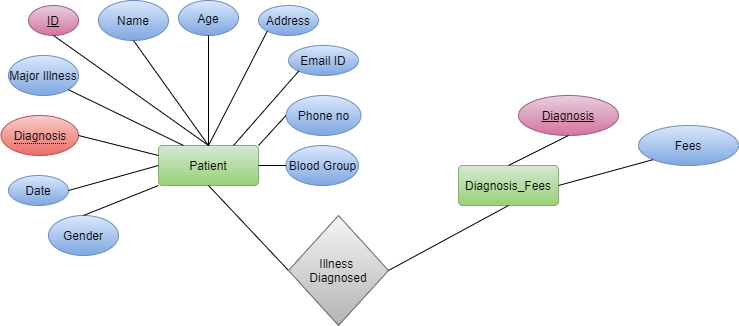

The diagram above was exported from draw.io. Its source (the exported page's mxGraphModel, read from the mxfile embedded in the PNG):
<mxGraphModel dx="1038" dy="556" grid="1" gridSize="10" guides="1" tooltips="1" connect="1" arrows="1" fold="1" page="1" pageScale="1" pageWidth="850" pageHeight="1100" math="0" shadow="0">
  <root>
    <mxCell id="0" />
    <mxCell id="1" parent="0" />
    <mxCell id="mPLBlLT4zMLQ7SXBnAaC-5" value="Patient" style="rounded=1;arcSize=10;whiteSpace=wrap;html=1;align=center;fillColor=#d5e8d4;strokeColor=#82b366;gradientColor=#97d077;" vertex="1" parent="1">
      <mxGeometry x="160" y="170" width="100" height="40" as="geometry" />
    </mxCell>
    <mxCell id="mPLBlLT4zMLQ7SXBnAaC-6" value="ID" style="ellipse;whiteSpace=wrap;html=1;align=center;fontStyle=4;gradientColor=#d5739d;fillColor=#e6d0de;strokeColor=#996185;" vertex="1" parent="1">
      <mxGeometry x="30" y="30" width="50" height="30" as="geometry" />
    </mxCell>
    <mxCell id="mPLBlLT4zMLQ7SXBnAaC-9" value="" style="endArrow=none;html=1;exitX=0.5;exitY=1;exitDx=0;exitDy=0;entryX=0.5;entryY=0;entryDx=0;entryDy=0;" edge="1" parent="1" source="mPLBlLT4zMLQ7SXBnAaC-6" target="mPLBlLT4zMLQ7SXBnAaC-5">
      <mxGeometry width="50" height="50" relative="1" as="geometry">
        <mxPoint x="400" y="290" as="sourcePoint" />
        <mxPoint x="450" y="240" as="targetPoint" />
      </mxGeometry>
    </mxCell>
    <mxCell id="mPLBlLT4zMLQ7SXBnAaC-11" value="Name" style="ellipse;whiteSpace=wrap;html=1;align=center;gradientColor=#7ea6e0;fillColor=#dae8fc;strokeColor=#6c8ebf;" vertex="1" parent="1">
      <mxGeometry x="100" y="25" width="70" height="40" as="geometry" />
    </mxCell>
    <mxCell id="mPLBlLT4zMLQ7SXBnAaC-13" value="" style="endArrow=none;html=1;exitX=0.5;exitY=1;exitDx=0;exitDy=0;entryX=0.5;entryY=0;entryDx=0;entryDy=0;" edge="1" parent="1" source="mPLBlLT4zMLQ7SXBnAaC-11" target="mPLBlLT4zMLQ7SXBnAaC-5">
      <mxGeometry width="50" height="50" relative="1" as="geometry">
        <mxPoint x="400" y="290" as="sourcePoint" />
        <mxPoint x="450" y="240" as="targetPoint" />
      </mxGeometry>
    </mxCell>
    <mxCell id="mPLBlLT4zMLQ7SXBnAaC-15" value="Date" style="ellipse;whiteSpace=wrap;html=1;align=center;gradientColor=#7ea6e0;fillColor=#dae8fc;strokeColor=#6c8ebf;" vertex="1" parent="1">
      <mxGeometry x="10" y="200" width="60" height="30" as="geometry" />
    </mxCell>
    <mxCell id="mPLBlLT4zMLQ7SXBnAaC-16" value="Gender" style="ellipse;whiteSpace=wrap;html=1;align=center;gradientColor=#7ea6e0;fillColor=#dae8fc;strokeColor=#6c8ebf;" vertex="1" parent="1">
      <mxGeometry x="50" y="240" width="70" height="40" as="geometry" />
    </mxCell>
    <mxCell id="mPLBlLT4zMLQ7SXBnAaC-18" value="Major Illness" style="ellipse;whiteSpace=wrap;html=1;align=center;gradientColor=#7ea6e0;fillColor=#dae8fc;strokeColor=#6c8ebf;" vertex="1" parent="1">
      <mxGeometry x="10" y="80" width="70" height="40" as="geometry" />
    </mxCell>
    <mxCell id="mPLBlLT4zMLQ7SXBnAaC-19" value="Blood Group" style="ellipse;whiteSpace=wrap;html=1;align=center;gradientColor=#7ea6e0;fillColor=#dae8fc;strokeColor=#6c8ebf;" vertex="1" parent="1">
      <mxGeometry x="287.5" y="170" width="72.5" height="40" as="geometry" />
    </mxCell>
    <mxCell id="mPLBlLT4zMLQ7SXBnAaC-20" value="Phone no" style="ellipse;whiteSpace=wrap;html=1;align=center;gradientColor=#7ea6e0;fillColor=#dae8fc;strokeColor=#6c8ebf;" vertex="1" parent="1">
      <mxGeometry x="287.5" y="120" width="75" height="40" as="geometry" />
    </mxCell>
    <mxCell id="mPLBlLT4zMLQ7SXBnAaC-21" value="Email ID" style="ellipse;whiteSpace=wrap;html=1;align=center;gradientColor=#7ea6e0;fillColor=#dae8fc;strokeColor=#6c8ebf;" vertex="1" parent="1">
      <mxGeometry x="290" y="70" width="70" height="30" as="geometry" />
    </mxCell>
    <mxCell id="mPLBlLT4zMLQ7SXBnAaC-22" value="Address" style="ellipse;whiteSpace=wrap;html=1;align=center;gradientColor=#7ea6e0;fillColor=#dae8fc;strokeColor=#6c8ebf;" vertex="1" parent="1">
      <mxGeometry x="260" y="30" width="60" height="30" as="geometry" />
    </mxCell>
    <mxCell id="mPLBlLT4zMLQ7SXBnAaC-23" value="Age" style="ellipse;whiteSpace=wrap;html=1;align=center;gradientColor=#7ea6e0;fillColor=#dae8fc;strokeColor=#6c8ebf;" vertex="1" parent="1">
      <mxGeometry x="180" y="25" width="60" height="35" as="geometry" />
    </mxCell>
    <mxCell id="mPLBlLT4zMLQ7SXBnAaC-25" value="&lt;span style=&quot;border-bottom: 1px dotted&quot;&gt;Diagnosis&lt;/span&gt;" style="ellipse;whiteSpace=wrap;html=1;align=center;gradientColor=#ea6b66;fillColor=#f8cecc;strokeColor=#b85450;" vertex="1" parent="1">
      <mxGeometry x="2.5" y="140" width="77.5" height="40" as="geometry" />
    </mxCell>
    <mxCell id="mPLBlLT4zMLQ7SXBnAaC-27" value="" style="endArrow=none;html=1;exitX=0.5;exitY=1;exitDx=0;exitDy=0;entryX=0.5;entryY=0;entryDx=0;entryDy=0;" edge="1" parent="1" source="mPLBlLT4zMLQ7SXBnAaC-23" target="mPLBlLT4zMLQ7SXBnAaC-5">
      <mxGeometry width="50" height="50" relative="1" as="geometry">
        <mxPoint x="400" y="290" as="sourcePoint" />
        <mxPoint x="450" y="240" as="targetPoint" />
      </mxGeometry>
    </mxCell>
    <mxCell id="mPLBlLT4zMLQ7SXBnAaC-28" value="" style="endArrow=none;html=1;exitX=0;exitY=1;exitDx=0;exitDy=0;entryX=0.5;entryY=0;entryDx=0;entryDy=0;" edge="1" parent="1" source="mPLBlLT4zMLQ7SXBnAaC-22" target="mPLBlLT4zMLQ7SXBnAaC-5">
      <mxGeometry width="50" height="50" relative="1" as="geometry">
        <mxPoint x="400" y="290" as="sourcePoint" />
        <mxPoint x="450" y="240" as="targetPoint" />
      </mxGeometry>
    </mxCell>
    <mxCell id="mPLBlLT4zMLQ7SXBnAaC-29" value="" style="endArrow=none;html=1;exitX=0;exitY=1;exitDx=0;exitDy=0;entryX=0.75;entryY=0;entryDx=0;entryDy=0;" edge="1" parent="1" source="mPLBlLT4zMLQ7SXBnAaC-21" target="mPLBlLT4zMLQ7SXBnAaC-5">
      <mxGeometry width="50" height="50" relative="1" as="geometry">
        <mxPoint x="400" y="290" as="sourcePoint" />
        <mxPoint x="450" y="240" as="targetPoint" />
      </mxGeometry>
    </mxCell>
    <mxCell id="mPLBlLT4zMLQ7SXBnAaC-30" value="" style="endArrow=none;html=1;exitX=0;exitY=0.5;exitDx=0;exitDy=0;entryX=1;entryY=0;entryDx=0;entryDy=0;" edge="1" parent="1" source="mPLBlLT4zMLQ7SXBnAaC-20" target="mPLBlLT4zMLQ7SXBnAaC-5">
      <mxGeometry width="50" height="50" relative="1" as="geometry">
        <mxPoint x="400" y="290" as="sourcePoint" />
        <mxPoint x="450" y="240" as="targetPoint" />
      </mxGeometry>
    </mxCell>
    <mxCell id="mPLBlLT4zMLQ7SXBnAaC-32" value="" style="endArrow=none;html=1;exitX=1;exitY=0.5;exitDx=0;exitDy=0;entryX=0;entryY=0.5;entryDx=0;entryDy=0;" edge="1" parent="1" source="mPLBlLT4zMLQ7SXBnAaC-5" target="mPLBlLT4zMLQ7SXBnAaC-19">
      <mxGeometry width="50" height="50" relative="1" as="geometry">
        <mxPoint x="400" y="290" as="sourcePoint" />
        <mxPoint x="450" y="240" as="targetPoint" />
      </mxGeometry>
    </mxCell>
    <mxCell id="mPLBlLT4zMLQ7SXBnAaC-34" value="" style="endArrow=none;html=1;exitX=0.25;exitY=0;exitDx=0;exitDy=0;entryX=1;entryY=1;entryDx=0;entryDy=0;" edge="1" parent="1" source="mPLBlLT4zMLQ7SXBnAaC-5" target="mPLBlLT4zMLQ7SXBnAaC-18">
      <mxGeometry width="50" height="50" relative="1" as="geometry">
        <mxPoint x="400" y="290" as="sourcePoint" />
        <mxPoint x="450" y="240" as="targetPoint" />
      </mxGeometry>
    </mxCell>
    <mxCell id="mPLBlLT4zMLQ7SXBnAaC-35" value="" style="endArrow=none;html=1;exitX=1;exitY=0.5;exitDx=0;exitDy=0;entryX=0;entryY=0.25;entryDx=0;entryDy=0;" edge="1" parent="1" source="mPLBlLT4zMLQ7SXBnAaC-25" target="mPLBlLT4zMLQ7SXBnAaC-5">
      <mxGeometry width="50" height="50" relative="1" as="geometry">
        <mxPoint x="400" y="290" as="sourcePoint" />
        <mxPoint x="450" y="240" as="targetPoint" />
      </mxGeometry>
    </mxCell>
    <mxCell id="mPLBlLT4zMLQ7SXBnAaC-36" value="" style="endArrow=none;html=1;exitX=1;exitY=0.5;exitDx=0;exitDy=0;entryX=0;entryY=0.5;entryDx=0;entryDy=0;" edge="1" parent="1" source="mPLBlLT4zMLQ7SXBnAaC-15" target="mPLBlLT4zMLQ7SXBnAaC-5">
      <mxGeometry width="50" height="50" relative="1" as="geometry">
        <mxPoint x="400" y="290" as="sourcePoint" />
        <mxPoint x="450" y="240" as="targetPoint" />
      </mxGeometry>
    </mxCell>
    <mxCell id="mPLBlLT4zMLQ7SXBnAaC-38" value="" style="endArrow=none;html=1;exitX=0;exitY=1;exitDx=0;exitDy=0;entryX=0.5;entryY=0;entryDx=0;entryDy=0;" edge="1" parent="1" source="mPLBlLT4zMLQ7SXBnAaC-5" target="mPLBlLT4zMLQ7SXBnAaC-16">
      <mxGeometry width="50" height="50" relative="1" as="geometry">
        <mxPoint x="400" y="290" as="sourcePoint" />
        <mxPoint x="450" y="240" as="targetPoint" />
      </mxGeometry>
    </mxCell>
    <mxCell id="mPLBlLT4zMLQ7SXBnAaC-39" value="Diagnosis_Fees" style="rounded=1;arcSize=10;whiteSpace=wrap;html=1;align=center;gradientColor=#97d077;fillColor=#d5e8d4;strokeColor=#82b366;" vertex="1" parent="1">
      <mxGeometry x="460" y="190" width="100" height="40" as="geometry" />
    </mxCell>
    <mxCell id="mPLBlLT4zMLQ7SXBnAaC-40" value="Diagnosis" style="ellipse;whiteSpace=wrap;html=1;align=center;fontStyle=4;gradientColor=#d5739d;fillColor=#e6d0de;strokeColor=#996185;" vertex="1" parent="1">
      <mxGeometry x="520" y="120" width="100" height="40" as="geometry" />
    </mxCell>
    <mxCell id="mPLBlLT4zMLQ7SXBnAaC-42" value="" style="endArrow=none;html=1;exitX=0.5;exitY=1;exitDx=0;exitDy=0;entryX=0.5;entryY=0;entryDx=0;entryDy=0;" edge="1" parent="1" source="mPLBlLT4zMLQ7SXBnAaC-40" target="mPLBlLT4zMLQ7SXBnAaC-39">
      <mxGeometry width="50" height="50" relative="1" as="geometry">
        <mxPoint x="350" y="90" as="sourcePoint" />
        <mxPoint x="400" y="40" as="targetPoint" />
      </mxGeometry>
    </mxCell>
    <mxCell id="mPLBlLT4zMLQ7SXBnAaC-43" value="Fees" style="ellipse;whiteSpace=wrap;html=1;align=center;gradientColor=#7ea6e0;fillColor=#dae8fc;strokeColor=#6c8ebf;" vertex="1" parent="1">
      <mxGeometry x="640" y="150" width="100" height="40" as="geometry" />
    </mxCell>
    <mxCell id="mPLBlLT4zMLQ7SXBnAaC-45" value="" style="endArrow=none;html=1;exitX=0;exitY=1;exitDx=0;exitDy=0;entryX=1;entryY=0.5;entryDx=0;entryDy=0;" edge="1" parent="1" source="mPLBlLT4zMLQ7SXBnAaC-43" target="mPLBlLT4zMLQ7SXBnAaC-39">
      <mxGeometry width="50" height="50" relative="1" as="geometry">
        <mxPoint x="350" y="90" as="sourcePoint" />
        <mxPoint x="400" y="40" as="targetPoint" />
      </mxGeometry>
    </mxCell>
    <mxCell id="mPLBlLT4zMLQ7SXBnAaC-46" value="" style="endArrow=none;html=1;exitX=0.5;exitY=1;exitDx=0;exitDy=0;entryX=0;entryY=0.5;entryDx=0;entryDy=0;" edge="1" parent="1" source="mPLBlLT4zMLQ7SXBnAaC-5" target="mPLBlLT4zMLQ7SXBnAaC-47">
      <mxGeometry width="50" height="50" relative="1" as="geometry">
        <mxPoint x="400" y="390" as="sourcePoint" />
        <mxPoint x="330" y="300" as="targetPoint" />
      </mxGeometry>
    </mxCell>
    <mxCell id="mPLBlLT4zMLQ7SXBnAaC-47" value="Illness &lt;br&gt;Diagnosed" style="rhombus;whiteSpace=wrap;html=1;gradientColor=#b3b3b3;fillColor=#f5f5f5;strokeColor=#666666;" vertex="1" parent="1">
      <mxGeometry x="290" y="240" width="100" height="110" as="geometry" />
    </mxCell>
    <mxCell id="mPLBlLT4zMLQ7SXBnAaC-49" value="" style="endArrow=none;html=1;exitX=1;exitY=0.5;exitDx=0;exitDy=0;entryX=0.5;entryY=1;entryDx=0;entryDy=0;" edge="1" parent="1" source="mPLBlLT4zMLQ7SXBnAaC-47" target="mPLBlLT4zMLQ7SXBnAaC-39">
      <mxGeometry width="50" height="50" relative="1" as="geometry">
        <mxPoint x="400" y="380" as="sourcePoint" />
        <mxPoint x="450" y="330" as="targetPoint" />
      </mxGeometry>
    </mxCell>
  </root>
</mxGraphModel>